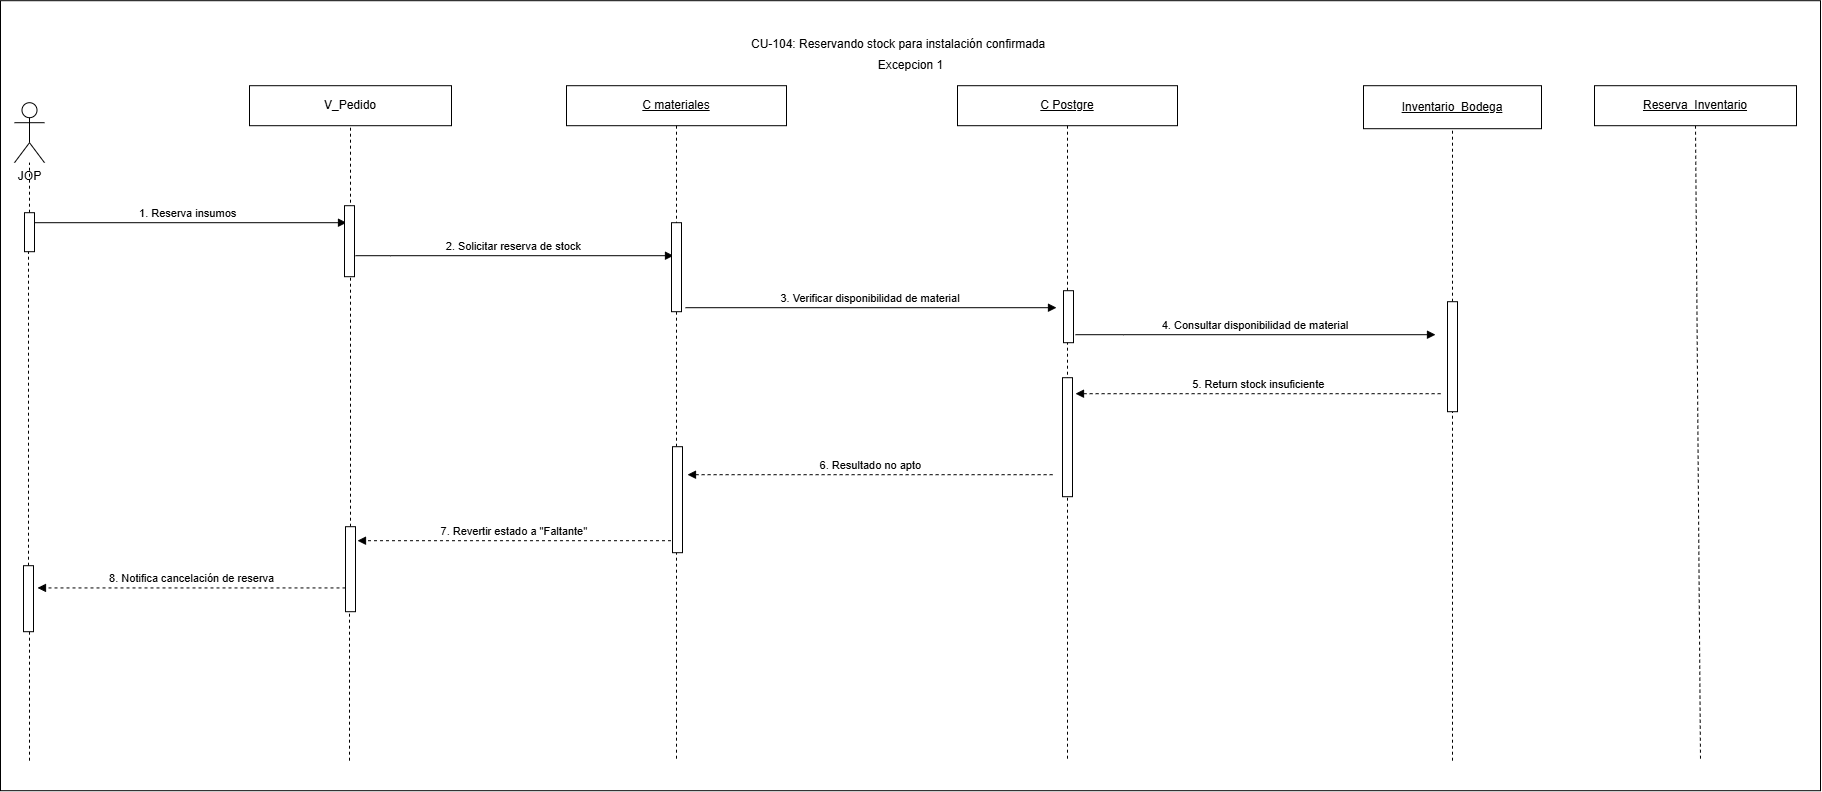

The diagram above was exported from draw.io. Its source (the exported page's mxGraphModel, read from the mxfile embedded in the PNG):
<mxGraphModel dx="760" dy="682" grid="1" gridSize="10" guides="1" tooltips="1" connect="1" arrows="1" fold="1" page="0" pageScale="1" pageWidth="827" pageHeight="1169" math="0" shadow="0">
  <root>
    <mxCell id="0" />
    <mxCell id="1" parent="0" />
    <mxCell id="rZ_o_LTGFQhIujUMTxQ--1" parent="1" style="rounded=0;whiteSpace=wrap;html=1;" value="" vertex="1">
      <mxGeometry height="790" width="1820" x="1580" y="400" as="geometry" />
    </mxCell>
    <mxCell id="G-FBMkAc5bDgPvmv3l3t-1" edge="1" parent="1" source="G-FBMkAc5bDgPvmv3l3t-29" style="endArrow=none;html=1;rounded=0;dashed=1;" target="G-FBMkAc5bDgPvmv3l3t-3" value="">
      <mxGeometry height="50" relative="1" width="50" as="geometry">
        <mxPoint x="1929" y="1788" as="sourcePoint" />
        <mxPoint x="1928.52" y="576" as="targetPoint" />
      </mxGeometry>
    </mxCell>
    <mxCell id="G-FBMkAc5bDgPvmv3l3t-2" parent="1" style="shape=umlActor;verticalLabelPosition=bottom;verticalAlign=top;html=1;outlineConnect=0;" value="JOP" vertex="1">
      <mxGeometry height="60" width="30" x="1594" y="501.99995117187495" as="geometry" />
    </mxCell>
    <mxCell id="G-FBMkAc5bDgPvmv3l3t-3" parent="1" style="rounded=0;whiteSpace=wrap;html=1;" value="V_Pedido" vertex="1">
      <mxGeometry height="40" width="202" x="1829" y="485" as="geometry" />
    </mxCell>
    <mxCell id="G-FBMkAc5bDgPvmv3l3t-4" parent="1" style="rounded=0;whiteSpace=wrap;html=1;" value="&lt;span&gt;&lt;u style=&quot;&quot;&gt;&lt;font style=&quot;color: rgb(0, 0, 0);&quot;&gt;Inventario_Bodega&lt;/font&gt;&lt;/u&gt;&lt;/span&gt;" vertex="1">
      <mxGeometry height="43" width="178" x="2943" y="485" as="geometry" />
    </mxCell>
    <mxCell id="G-FBMkAc5bDgPvmv3l3t-6" edge="1" parent="1" source="G-FBMkAc5bDgPvmv3l3t-27" style="endArrow=none;html=1;rounded=0;dashed=1;" target="G-FBMkAc5bDgPvmv3l3t-2" value="">
      <mxGeometry height="50" relative="1" width="50" as="geometry">
        <mxPoint x="1609" y="1795" as="sourcePoint" />
        <mxPoint x="1578" y="603" as="targetPoint" />
      </mxGeometry>
    </mxCell>
    <mxCell id="a9cns1Bd7HRh5LIcHa1l-7" edge="1" parent="1" source="G-FBMkAc5bDgPvmv3l3t-7" style="rounded=0;orthogonalLoop=1;jettySize=auto;html=1;exitX=0.5;exitY=1;exitDx=0;exitDy=0;dashed=1;endArrow=none;endFill=0;">
      <mxGeometry relative="1" as="geometry">
        <mxPoint x="3280" y="1160" as="targetPoint" />
      </mxGeometry>
    </mxCell>
    <mxCell id="G-FBMkAc5bDgPvmv3l3t-7" parent="1" style="rounded=0;whiteSpace=wrap;html=1;" value="&lt;span&gt;&lt;u style=&quot;&quot;&gt;&lt;font style=&quot;color: rgb(0, 0, 0);&quot;&gt;Reserva_Inventario&lt;/font&gt;&lt;/u&gt;&lt;/span&gt;" vertex="1">
      <mxGeometry height="40" width="202" x="3174" y="485" as="geometry" />
    </mxCell>
    <mxCell id="G-FBMkAc5bDgPvmv3l3t-9" parent="1" style="text;whiteSpace=wrap;" value="CU-104: Reservando stock para instalación confirmada" vertex="1">
      <mxGeometry height="36" width="322" x="2328.999951171875" y="430" as="geometry" />
    </mxCell>
    <mxCell id="G-FBMkAc5bDgPvmv3l3t-10" parent="1" style="shape=umlLifeline;perimeter=lifelinePerimeter;whiteSpace=wrap;html=1;container=1;dropTarget=0;collapsible=0;recursiveResize=0;outlineConnect=0;portConstraint=eastwest;" value="&lt;div&gt;&lt;u&gt;C Postgre&lt;/u&gt;&lt;/div&gt;" vertex="1">
      <mxGeometry height="675" width="220" x="2537" y="485" as="geometry" />
    </mxCell>
    <mxCell id="G-FBMkAc5bDgPvmv3l3t-11" parent="G-FBMkAc5bDgPvmv3l3t-10" style="html=1;points=[[0,0,0,0,5],[0,1,0,0,-5],[1,0,0,0,5],[1,1,0,0,-5]];perimeter=orthogonalPerimeter;outlineConnect=0;targetShapes=umlLifeline;portConstraint=eastwest;newEdgeStyle={&quot;curved&quot;:0,&quot;rounded&quot;:0};" value="" vertex="1">
      <mxGeometry height="119" width="10" x="105" y="292" as="geometry" />
    </mxCell>
    <mxCell id="a9cns1Bd7HRh5LIcHa1l-5" parent="G-FBMkAc5bDgPvmv3l3t-10" style="html=1;points=[[0,0,0,0,5],[0,1,0,0,-5],[1,0,0,0,5],[1,1,0,0,-5]];perimeter=orthogonalPerimeter;outlineConnect=0;targetShapes=umlLifeline;portConstraint=eastwest;newEdgeStyle={&quot;curved&quot;:0,&quot;rounded&quot;:0};" value="" vertex="1">
      <mxGeometry height="52" width="10" x="106" y="205" as="geometry" />
    </mxCell>
    <mxCell id="G-FBMkAc5bDgPvmv3l3t-12" edge="1" parent="1" style="verticalAlign=bottom;elbow=vertical;rounded=0;endArrow=block;" value="1. Reserva insumos">
      <mxGeometry relative="1" x="-0.0019" as="geometry">
        <mxPoint as="offset" />
        <mxPoint x="1611" y="622" as="sourcePoint" />
        <mxPoint x="1926" y="622" as="targetPoint" />
      </mxGeometry>
    </mxCell>
    <mxCell id="G-FBMkAc5bDgPvmv3l3t-13" edge="1" parent="1" style="verticalAlign=bottom;edgeStyle=elbowEdgeStyle;elbow=vertical;curved=0;rounded=0;endArrow=block;" value="2. Solicitar reserva de stock">
      <mxGeometry relative="1" as="geometry">
        <Array as="points">
          <mxPoint x="1970" y="655" />
        </Array>
        <mxPoint x="1935" y="655" as="sourcePoint" />
        <mxPoint x="2253" y="655" as="targetPoint" />
      </mxGeometry>
    </mxCell>
    <mxCell id="G-FBMkAc5bDgPvmv3l3t-14" parent="1" style="shape=umlLifeline;perimeter=lifelinePerimeter;whiteSpace=wrap;html=1;container=1;dropTarget=0;collapsible=0;recursiveResize=0;outlineConnect=0;portConstraint=eastwest;" value="&lt;u&gt;C materiales&lt;/u&gt;" vertex="1">
      <mxGeometry height="675" width="220" x="2146" y="485" as="geometry" />
    </mxCell>
    <mxCell id="G-FBMkAc5bDgPvmv3l3t-15" parent="G-FBMkAc5bDgPvmv3l3t-14" style="html=1;points=[[0,0,0,0,5],[0,1,0,0,-5],[1,0,0,0,5],[1,1,0,0,-5]];perimeter=orthogonalPerimeter;outlineConnect=0;targetShapes=umlLifeline;portConstraint=eastwest;newEdgeStyle={&quot;curved&quot;:0,&quot;rounded&quot;:0};" value="" vertex="1">
      <mxGeometry height="89" width="10" x="105" y="137" as="geometry" />
    </mxCell>
    <mxCell id="a9cns1Bd7HRh5LIcHa1l-4" parent="G-FBMkAc5bDgPvmv3l3t-14" style="html=1;points=[[0,0,0,0,5],[0,1,0,0,-5],[1,0,0,0,5],[1,1,0,0,-5]];perimeter=orthogonalPerimeter;outlineConnect=0;targetShapes=umlLifeline;portConstraint=eastwest;newEdgeStyle={&quot;curved&quot;:0,&quot;rounded&quot;:0};" value="" vertex="1">
      <mxGeometry height="106" width="10" x="106" y="361" as="geometry" />
    </mxCell>
    <mxCell id="G-FBMkAc5bDgPvmv3l3t-16" edge="1" parent="1" style="verticalAlign=bottom;elbow=horizontal;rounded=0;endArrow=block;" value="3. Verificar disponibilidad de material">
      <mxGeometry relative="1" as="geometry">
        <mxPoint x="2265" y="707" as="sourcePoint" />
        <mxPoint x="2636" y="707" as="targetPoint" />
      </mxGeometry>
    </mxCell>
    <mxCell id="G-FBMkAc5bDgPvmv3l3t-17" edge="1" parent="1" style="verticalAlign=bottom;edgeStyle=elbowEdgeStyle;elbow=horizontal;curved=0;rounded=0;endArrow=block;" value="4. Consultar disponibilidad de material">
      <mxGeometry relative="1" as="geometry">
        <Array as="points">
          <mxPoint x="2703" y="734" />
        </Array>
        <mxPoint x="2655" y="734" as="sourcePoint" />
        <mxPoint x="3015" y="734" as="targetPoint" />
      </mxGeometry>
    </mxCell>
    <mxCell id="G-FBMkAc5bDgPvmv3l3t-18" edge="1" parent="1" style="verticalAlign=bottom;edgeStyle=elbowEdgeStyle;elbow=horizontal;curved=0;rounded=0;endArrow=none;dashed=1;startArrow=block;startFill=1;endFill=0;" value="5. Return stock insuficiente">
      <mxGeometry relative="1" as="geometry">
        <Array as="points">
          <mxPoint x="2710" y="793" />
        </Array>
        <mxPoint x="2655" y="793" as="sourcePoint" />
        <mxPoint x="3022" y="793" as="targetPoint" />
      </mxGeometry>
    </mxCell>
    <mxCell id="G-FBMkAc5bDgPvmv3l3t-23" edge="1" parent="1" style="verticalAlign=bottom;edgeStyle=elbowEdgeStyle;elbow=horizontal;curved=0;rounded=0;endArrow=none;startArrow=block;startFill=1;endFill=0;dashed=1;" value="6. Resultado no apto">
      <mxGeometry relative="1" as="geometry">
        <Array as="points">
          <mxPoint x="2322" y="874" />
        </Array>
        <mxPoint x="2267" y="874" as="sourcePoint" />
        <mxPoint x="2635" y="874" as="targetPoint" />
      </mxGeometry>
    </mxCell>
    <mxCell id="G-FBMkAc5bDgPvmv3l3t-26" edge="1" parent="1" source="a9cns1Bd7HRh5LIcHa1l-2" style="endArrow=none;html=1;rounded=0;dashed=1;" target="G-FBMkAc5bDgPvmv3l3t-27" value="">
      <mxGeometry height="50" relative="1" width="50" as="geometry">
        <mxPoint x="1609" y="1321" as="sourcePoint" />
        <mxPoint x="1609" y="562" as="targetPoint" />
      </mxGeometry>
    </mxCell>
    <mxCell id="G-FBMkAc5bDgPvmv3l3t-27" parent="1" style="html=1;points=[[0,0,0,0,5],[0,1,0,0,-5],[1,0,0,0,5],[1,1,0,0,-5]];perimeter=orthogonalPerimeter;outlineConnect=0;targetShapes=umlLifeline;portConstraint=eastwest;newEdgeStyle={&quot;curved&quot;:0,&quot;rounded&quot;:0};" value="" vertex="1">
      <mxGeometry height="39" width="10" x="1604" y="612" as="geometry" />
    </mxCell>
    <mxCell id="G-FBMkAc5bDgPvmv3l3t-28" edge="1" parent="1" style="endArrow=none;html=1;rounded=0;dashed=1;" target="G-FBMkAc5bDgPvmv3l3t-29" value="">
      <mxGeometry height="50" relative="1" width="50" as="geometry">
        <mxPoint x="1929" y="1160" as="sourcePoint" />
        <mxPoint x="1929" y="562" as="targetPoint" />
      </mxGeometry>
    </mxCell>
    <mxCell id="G-FBMkAc5bDgPvmv3l3t-29" parent="1" style="html=1;points=[[0,0,0,0,5],[0,1,0,0,-5],[1,0,0,0,5],[1,1,0,0,-5]];perimeter=orthogonalPerimeter;outlineConnect=0;targetShapes=umlLifeline;portConstraint=eastwest;newEdgeStyle={&quot;curved&quot;:0,&quot;rounded&quot;:0};" value="" vertex="1">
      <mxGeometry height="85" width="10" x="1925" y="926" as="geometry" />
    </mxCell>
    <mxCell id="u4ujYgUSmM-fNDQtYd-V-1" edge="1" parent="1" style="verticalAlign=bottom;edgeStyle=elbowEdgeStyle;elbow=horizontal;curved=0;rounded=0;endArrow=block;dashed=1;" value="7. Revertir estado a &quot;Faltante&quot;">
      <mxGeometry relative="1" as="geometry">
        <Array as="points" />
        <mxPoint x="2250.5" y="940" as="sourcePoint" />
        <mxPoint x="1937" y="940" as="targetPoint" />
      </mxGeometry>
    </mxCell>
    <mxCell id="u4ujYgUSmM-fNDQtYd-V-2" edge="1" parent="1" source="G-FBMkAc5bDgPvmv3l3t-29" style="verticalAlign=bottom;edgeStyle=elbowEdgeStyle;elbow=vertical;curved=0;rounded=0;endArrow=block;dashed=1;" value="8. Notifica cancelación de reserva">
      <mxGeometry relative="1" x="-0.002" as="geometry">
        <mxPoint as="offset" />
        <Array as="points">
          <mxPoint x="1927" y="987.24" />
        </Array>
        <mxPoint x="1902" y="987.24" as="sourcePoint" />
        <mxPoint x="1617" y="987" as="targetPoint" />
      </mxGeometry>
    </mxCell>
    <mxCell id="9HkVil_yiA7opXuvSqJn-1" edge="1" parent="1" source="G-FBMkAc5bDgPvmv3l3t-30" style="endArrow=none;html=1;rounded=0;dashed=1;entryX=0.5;entryY=1;entryDx=0;entryDy=0;" target="G-FBMkAc5bDgPvmv3l3t-4" value="">
      <mxGeometry height="50" relative="1" width="50" as="geometry">
        <mxPoint x="3040" y="1293" as="sourcePoint" />
        <mxPoint x="3032" y="557" as="targetPoint" />
      </mxGeometry>
    </mxCell>
    <mxCell id="rZ_o_LTGFQhIujUMTxQ--2" parent="1" style="text;html=1;whiteSpace=wrap;strokeColor=none;fillColor=none;align=center;verticalAlign=middle;rounded=0;" value="Excepcion 1" vertex="1">
      <mxGeometry height="30" width="93" x="2443.5" y="450" as="geometry" />
    </mxCell>
    <mxCell id="a9cns1Bd7HRh5LIcHa1l-1" edge="1" parent="1" style="endArrow=none;html=1;rounded=0;dashed=1;" target="a9cns1Bd7HRh5LIcHa1l-2" value="">
      <mxGeometry height="50" relative="1" width="50" as="geometry">
        <mxPoint x="1609" y="1160" as="sourcePoint" />
        <mxPoint x="1609" y="651" as="targetPoint" />
      </mxGeometry>
    </mxCell>
    <mxCell id="a9cns1Bd7HRh5LIcHa1l-2" parent="1" style="html=1;points=[[0,0,0,0,5],[0,1,0,0,-5],[1,0,0,0,5],[1,1,0,0,-5]];perimeter=orthogonalPerimeter;outlineConnect=0;targetShapes=umlLifeline;portConstraint=eastwest;newEdgeStyle={&quot;curved&quot;:0,&quot;rounded&quot;:0};" value="" vertex="1">
      <mxGeometry height="66" width="10" x="1603" y="965" as="geometry" />
    </mxCell>
    <mxCell id="a9cns1Bd7HRh5LIcHa1l-3" parent="1" style="html=1;points=[[0,0,0,0,5],[0,1,0,0,-5],[1,0,0,0,5],[1,1,0,0,-5]];perimeter=orthogonalPerimeter;outlineConnect=0;targetShapes=umlLifeline;portConstraint=eastwest;newEdgeStyle={&quot;curved&quot;:0,&quot;rounded&quot;:0};" value="" vertex="1">
      <mxGeometry height="71" width="10" x="1924" y="605" as="geometry" />
    </mxCell>
    <mxCell id="a9cns1Bd7HRh5LIcHa1l-6" edge="1" parent="1" style="endArrow=none;html=1;rounded=0;dashed=1;entryX=0.5;entryY=1;entryDx=0;entryDy=0;" target="G-FBMkAc5bDgPvmv3l3t-30" value="">
      <mxGeometry height="50" relative="1" width="50" as="geometry">
        <mxPoint x="3032" y="1160" as="sourcePoint" />
        <mxPoint x="3032" y="557" as="targetPoint" />
      </mxGeometry>
    </mxCell>
    <mxCell id="G-FBMkAc5bDgPvmv3l3t-30" parent="1" style="html=1;points=[[0,0,0,0,5],[0,1,0,0,-5],[1,0,0,0,5],[1,1,0,0,-5]];perimeter=orthogonalPerimeter;outlineConnect=0;targetShapes=umlLifeline;portConstraint=eastwest;newEdgeStyle={&quot;curved&quot;:0,&quot;rounded&quot;:0};" value="" vertex="1">
      <mxGeometry height="110" width="10" x="3027" y="701" as="geometry" />
    </mxCell>
  </root>
</mxGraphModel>